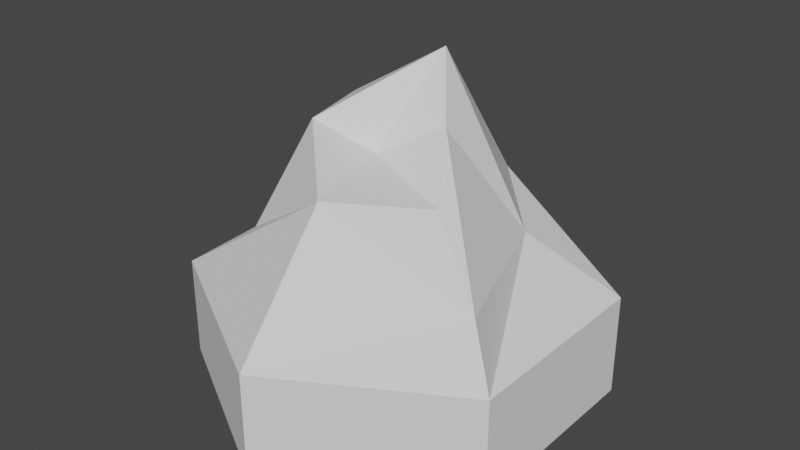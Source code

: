# Source: hexMountain1.blend  (saved by Blender 2.80.75; exported with 4.5.12 LTS)
import bpy
from mathutils import Matrix  # noqa: F401  (used for matrix-valued properties, if any)

bpy.ops.wm.read_factory_settings(use_empty=True)
scene = bpy.context.scene
scene.name = 'Scene'

# ---- collections
col_collection = bpy.data.collections.new('Collection'); scene.collection.children.link(col_collection)

# ---- world
world_world = bpy.data.worlds.new('World'); scene.world = world_world
world_world.use_nodes = True; world_world.node_tree.nodes.clear()
_N = world_world.node_tree.nodes; _L = world_world.node_tree.links
n0 = _N.new('ShaderNodeOutputWorld'); n0.name = 'World Output'; n0.location = (300, 300)
n1 = _N.new('ShaderNodeBackground'); n1.name = 'Background'; n1.location = (10, 300)
n1.inputs[0].default_value = (0.05088, 0.05088, 0.05088, 1.0)
_L.new(n1.outputs[0], n0.inputs[0])
n0.is_active_output = True
world_world.color = (0.05088, 0.05088, 0.05088)
world_world.use_sun_shadow = False
world_world.sun_shadow_jitter_overblur = 0.0

# ---- meshes
me_circle = bpy.data.meshes.new('Circle')
me_circle.from_pydata([(0.0, 1.0, 0.0), (-0.866, 0.5, 0.0), (-0.866, -0.5, 0.0), (8.742e-08, -1.0, 0.0), (0.866, -0.5, 0.0), (0.866, 0.5, 0.0), (0.0, 1.0, -0.4992), (-0.866, 0.5, -0.4992), (-0.866, -0.5, -0.4992), (8.742e-08, -1.0, -0.4992), (0.866, -0.5, -0.4992), (0.866, 0.5, -0.4992), (3.179e-09, 0.84, 0.2803), (-0.6438, 0.2699, 0.4159), (-0.4824, -0.428, 0.2803), (0.03353, -0.5532, 0.6119), (0.7274, -0.4214, 0.2803), (0.4224, 0.3791, 0.2335), (0.03903, 0.2629, 1.055), (-0.3968, 0.1543, 0.7809), (-0.328, -0.1983, 0.7692), (-0.07658, -0.07615, 0.6348), (0.3876, -0.2238, 0.5604), (0.1925, 0.07333, 0.7737)], [], [(5, 4, 10, 11), (3, 2, 8, 9), (1, 0, 6, 7), (0, 5, 11, 6), (4, 3, 9, 10), (2, 1, 7, 8), (8, 7, 9), (7, 6, 10, 9), (11, 10, 6), (1, 2, 14, 13), (3, 4, 16, 15), (5, 0, 12, 17), (13, 14, 20, 19), (15, 16, 22, 21), (17, 12, 18, 23), (4, 5, 17, 16), (2, 3, 15, 14), (0, 1, 13, 12), (21, 23, 18, 20), (19, 20, 18), (22, 23, 21), (16, 17, 23, 22), (14, 15, 20), (12, 13, 19, 18), (20, 15, 21)])
_uv = me_circle.uv_layers.new(name='UVMap')
_uv.uv.foreach_set('vector', [0.0, 0.0, 0.0, 0.0, 0.0, 0.0, 0.0, 0.0, 0.0, 0.0, 0.0, 0.0, 0.0, 0.0, 0.0, 0.0, 0.0, 0.0, 0.0, 0.0, 0.0, 0.0, 0.0, 0.0, 0.0, 0.0, 0.0, 0.0, 0.0, 0.0, 0.0, 0.0, 0.0, 0.0, 0.0, 0.0, 0.0, 0.0, 0.0, 0.0, 0.0, 0.0, 0.0, 0.0, 0.0, 0.0, 0.0, 0.0, 0.0, 0.0, 0.0, 0.0, 0.0, 0.0, 0.0, 0.0, 0.0, 0.0, 0.0, 0.0, 0.0, 0.0, 0.0, 0.0, 0.0, 0.0, 0.0, 0.0, 0.0, 0.0, 0.0, 0.0, 0.0, 0.0, 0.0, 0.0, 0.0, 0.0, 0.0, 0.0, 0.0, 0.0, 0.0, 0.0, 0.0, 0.0, 0.0, 0.0, 0.0, 0.0, 0.0, 0.0, 0.0, 0.0, 0.0, 0.0, 0.0, 0.0, 0.0, 0.0, 0.0, 0.0, 0.0, 0.0, 0.0, 0.0, 0.0, 0.0, 0.0, 0.0, 0.0, 0.0, 0.0, 0.0, 0.0, 0.0, 0.0, 0.0, 0.0, 0.0, 0.0, 0.0, 0.0, 0.0, 0.0, 0.0, 0.0, 0.0, 0.0, 0.0, 0.0, 0.0, 0.0, 0.0, 0.0, 0.0, 0.0, 0.0, 0.0, 0.0, 0.0, 0.0, 0.0, 0.0, 0.0, 0.0, 0.0, 0.0, 0.0, 0.0, 0.0, 0.0, 0.0, 0.0, 0.0, 0.0, 0.0, 0.0, 0.0, 0.0, 0.0, 0.0, 0.0, 0.0, 0.0, 0.0, 0.0, 0.0, 0.0, 0.0, 0.0, 0.0, 0.0, 0.0, 0.0, 0.0, 0.0, 0.0, 0.0, 0.0, 0.0, 0.0, 0.0, 0.0, 0.0, 0.0, 0.0, 0.0])
me_circle.use_remesh_preserve_volume = False
me_circle.use_remesh_preserve_attributes = False
me_circle.use_mirror_vertex_groups = False
me_circle.update()

# ---- objects
ob_circle = bpy.data.objects.new('Circle', me_circle)

# ---- transforms, parenting, visibility, modifiers, constraints
ob_circle.location = (0.0, 0.0, 0.0)
ob_circle.lineart.crease_threshold = 0.0

# ---- collection membership
col_collection.objects.link(ob_circle)

# ---- scene / render settings (as saved in the file)
scene.frame_start = 1; scene.frame_end = 250; scene.frame_set(1)
scene.render.engine = 'BLENDER_EEVEE_NEXT'
scene.cycles.use_denoising = False
scene.cycles.samples = 128
scene.cycles.sampling_pattern = 'TABULATED_SOBOL'
scene.cycles.use_adaptive_sampling = False
scene.cycles.use_light_tree = False
scene.view_settings.view_transform = 'Filmic'
bpy.context.view_layer.update()

# ---- added for rendering (the .blend has no active camera and no usable light): camera, sun
cam_auto = bpy.data.cameras.new('AutoCamera')
cam_auto.lens = 50.0
cam_auto.sensor_width = 36.0
cam_auto.clip_end = 1000.0
ob_auto_camera = bpy.data.objects.new('AutoCamera', cam_auto)
scene.collection.objects.link(ob_auto_camera)
ob_auto_camera.location = (2.83891, -3.40669, 2.54893)
ob_auto_camera.rotation_euler = (1.09748, -7.21219e-08, 0.694738)
scene.camera = ob_auto_camera
light_auto_sun = bpy.data.lights.new('AutoSun', 'SUN')
light_auto_sun.energy = 3.0
light_auto_sun.angle = 0.0523599
ob_auto_sun = bpy.data.objects.new('AutoSun', light_auto_sun)
scene.collection.objects.link(ob_auto_sun)
ob_auto_sun.rotation_euler = (0.872665, 0.174533, 0.523599)
bpy.context.view_layer.update()
